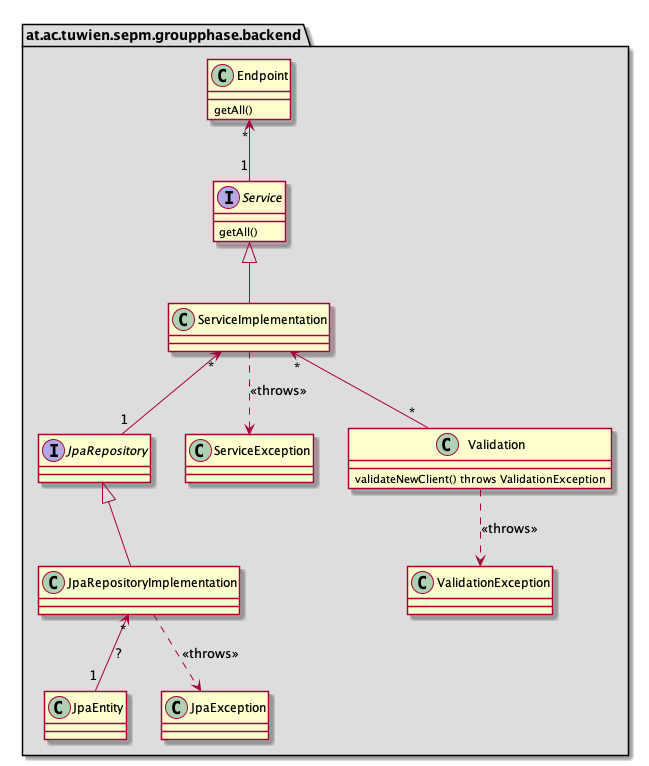

The diagram above was rendered by PlantUML. Its source (embedded in the PNG):
@startuml
package at.ac.tuwien.sepm.groupphase.backend #dddddd {
    class Endpoint {
        {method} getAll()
    }

    interface Service {
        getAll()
    }

    class ServiceImplementation

    interface JpaRepository {

    }

    class JpaRepositoryImplementation

    class JpaEntity {

    }

    class ServiceException

    class JpaException

    class Validation {
        validateNewClient() throws ValidationException
    }

    class ValidationException {

    }


    Endpoint "*" <-- "1" Service
    Service <|-- ServiceImplementation
    ServiceImplementation "*" <-- "1" JpaRepository
    ServiceImplementation "*" <-- "*" Validation
    ServiceImplementation ..> ServiceException : <<throws>>
    Validation ..> ValidationException : <<throws>>
    JpaRepository <|-- JpaRepositoryImplementation
    JpaRepositoryImplementation "*" <-- "1" JpaEntity : ?
    JpaRepositoryImplementation ..> JpaException : <<throws>>
}
@enduml